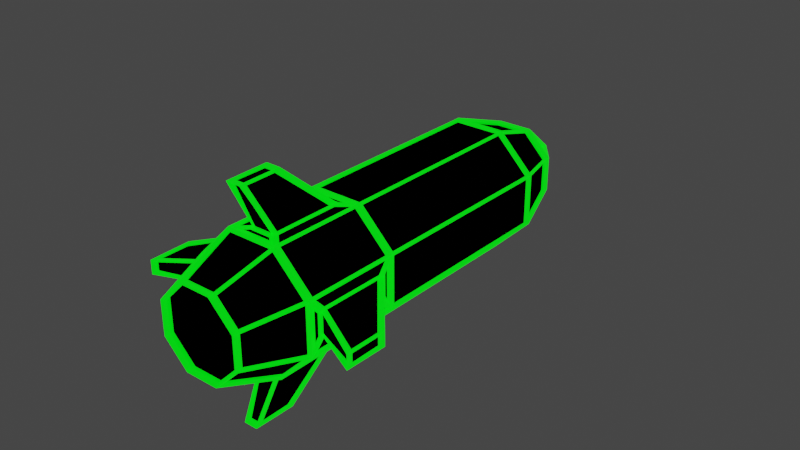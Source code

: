 # Source: missile_wire.blend  (saved by Blender 2.92.15; exported with 4.5.12 LTS)
import bpy
from mathutils import Matrix  # noqa: F401  (used for matrix-valued properties, if any)

bpy.ops.wm.read_factory_settings(use_empty=True)
scene = bpy.context.scene
scene.name = 'Scene'

# ---- collections
col_collection = bpy.data.collections.new('Collection'); scene.collection.children.link(col_collection)

# ---- materials (node trees are filled in below, after node groups)
mat_material = bpy.data.materials.new('Material')
mat_material.alpha_threshold = 0.0
mat_material.use_transparent_shadow = False
mat_material.line_color = (0.0, 0.0, 0.0, 1.0)
mat_material_001 = bpy.data.materials.new('Material.001')
mat_material_001.use_transparent_shadow = False

# ---- material node trees
mat_material.use_nodes = True; mat_material.node_tree.nodes.clear()
_N = mat_material.node_tree.nodes; _L = mat_material.node_tree.links
n0 = _N.new('ShaderNodeOutputMaterial'); n0.name = 'Material Output'; n0.location = (300, 300)
n1 = _N.new('ShaderNodeBsdfPrincipled'); n1.name = 'Principled BSDF'; n1.location = (10, 300)
n1.distribution = 'GGX'
n1.subsurface_method = 'BURLEY'
n1.inputs[0].default_value = (0.0, 0.0, 0.0, 1.0)
n1.inputs[2].default_value = 1.0
n1.inputs[3].default_value = 1.45
n1.inputs[13].default_value = 0.0
n1.inputs[27].default_value = (0.0, 0.0, 0.0, 1.0)
n1.inputs[28].default_value = 1.0
_L.new(n1.outputs[0], n0.inputs[0])
n0.is_active_output = True
mat_material_001.use_nodes = True; mat_material_001.node_tree.nodes.clear()
_N = mat_material_001.node_tree.nodes; _L = mat_material_001.node_tree.links
n0 = _N.new('ShaderNodeBsdfPrincipled'); n0.name = 'Principled BSDF'; n0.location = (10, 300)
n0.distribution = 'GGX'
n0.subsurface_method = 'BURLEY'
n0.inputs[0].default_value = (0.0, 1.0, 0.00169, 1.0)
n0.inputs[3].default_value = 1.45
n0.inputs[27].default_value = (0.0, 1.0, 0.005051, 1.0)
n0.inputs[28].default_value = 1.0
n1 = _N.new('ShaderNodeOutputMaterial'); n1.name = 'Material Output'; n1.location = (300, 300)
_L.new(n0.outputs[0], n1.inputs[0])
n1.is_active_output = True

# ---- world
world_world = bpy.data.worlds.new('World'); scene.world = world_world
world_world.use_nodes = True; world_world.node_tree.nodes.clear()
_N = world_world.node_tree.nodes; _L = world_world.node_tree.links
n0 = _N.new('ShaderNodeOutputWorld'); n0.name = 'World Output'; n0.location = (300, 300)
n1 = _N.new('ShaderNodeBackground'); n1.name = 'Background'; n1.location = (10, 300)
n1.inputs[0].default_value = (0.05088, 0.05088, 0.05088, 1.0)
_L.new(n1.outputs[0], n0.inputs[0])
n0.is_active_output = True
world_world.color = (0.05088, 0.05088, 0.05088)
world_world.use_sun_shadow = False
world_world.sun_shadow_jitter_overblur = 0.0

# ---- meshes
me_cylinder = bpy.data.meshes.new('Cylinder')
me_cylinder.from_pydata([(0.0, 1.0, -1.0), (-0.2014, 0.9166, 0.9157), (0.7071, 0.7071, -1.0), (0.7905, 0.5057, 0.9157), (1.0, -4.371e-08, -1.0), (0.9166, 0.2014, 0.9157), (0.7071, -0.7071, -1.0), (0.5057, -0.7905, 0.9157), (-8.742e-08, -1.0, -1.0), (0.2014, -0.9166, 0.9157), (-0.7071, -0.7071, -1.0), (-0.7905, -0.5057, 0.9157), (-1.0, 1.192e-08, -1.0), (-0.9166, -0.2014, 0.9157), (-0.7071, 0.7071, -1.0), (-0.5057, 0.7905, 0.9157), (0.4721, 0.4721, 1.381), (2.942e-08, 0.6676, 1.381), (0.6676, -3.142e-08, 1.381), (0.4721, -0.4721, 1.381), (-2.895e-08, -0.6676, 1.381), (-0.4721, -0.4721, 1.381), (-0.6676, 5.727e-09, 1.381), (-0.4721, 0.4721, 1.381), (1.788e-07, 0.0, -1.789), (1.264e-08, -0.6729, -1.394), (0.4758, -0.4758, -1.394), (-0.4758, 0.4758, -1.394), (-0.6729, 4.282e-08, -1.394), (0.6729, -2.442e-08, -1.394), (0.4758, 0.4758, -1.394), (-0.4758, -0.4758, -1.394), (1.013e-07, 0.6729, -1.394), (-0.2014, 0.9166, 0.4493), (0.7905, 0.5057, 0.4493), (0.9166, 0.2014, 0.4493), (0.5057, -0.7905, 0.4493), (0.2014, -0.9166, 0.4493), (-0.7905, -0.5057, 0.4493), (-0.9166, -0.2014, 0.4493), (-0.5057, 0.7905, 0.4493), (0.0, 1.0, 0.365), (0.0, 1.0, 1.0), (1.0, -4.371e-08, 1.0), (0.7071, 0.7071, 1.0), (-8.742e-08, -1.0, 1.0), (0.7071, -0.7071, 1.0), (-1.0, 1.192e-08, 1.0), (-0.7071, -0.7071, 1.0), (-0.7071, 0.7071, 1.0), (0.7071, 0.7071, 0.365), (1.0, -4.371e-08, 0.365), (0.7071, -0.7071, 0.365), (-8.742e-08, -1.0, 0.365), (-0.7071, -0.7071, 0.365), (-1.0, 1.192e-08, 0.365), (-0.7071, 0.7071, 0.365), (-0.5922, 1.636, 0.8552), (-0.5922, 1.636, 1.079), (1.636, 0.5922, 1.079), (1.576, 0.7384, 1.079), (0.5922, -1.636, 1.079), (0.7384, -1.576, 1.079), (-1.636, -0.5922, 1.079), (-1.576, -0.7384, 1.079), (-0.7384, 1.576, 1.079), (1.576, 0.7384, 0.8552), (1.636, 0.5922, 0.8552), (0.7384, -1.576, 0.8552), (0.5922, -1.636, 0.8552), (-1.576, -0.7384, 0.8552), (-1.636, -0.5922, 0.8552), (-0.7384, 1.576, 0.8552)], [], [(41, 42, 44, 50), (7, 9, 61, 62), (51, 43, 46, 52), (38, 11, 64, 70), (53, 45, 48, 54), (3, 5, 59, 60), (42, 49, 23, 17), (55, 47, 49, 56), (9, 37, 69, 61), (26, 25, 24), (16, 17, 23, 22, 21, 20, 19, 18), (44, 42, 17, 16), (46, 43, 18, 19), (47, 48, 21, 22), (45, 46, 19, 20), (49, 47, 22, 23), (43, 44, 16, 18), (48, 45, 20, 21), (28, 27, 24), (30, 29, 24), (25, 31, 24), (27, 32, 24), (32, 30, 24), (29, 26, 24), (31, 28, 24), (10, 12, 28, 31), (4, 6, 26, 29), (0, 2, 30, 32), (14, 0, 32, 27), (8, 10, 31, 25), (2, 4, 29, 30), (12, 14, 27, 28), (6, 8, 25, 26), (14, 56, 41, 0), (12, 55, 56, 14), (10, 54, 55, 12), (8, 53, 54, 10), (6, 52, 53, 8), (4, 51, 52, 6), (2, 50, 51, 4), (0, 41, 50, 2), (33, 1, 42, 41), (5, 3, 44, 43), (9, 7, 46, 45), (13, 11, 48, 47), (1, 15, 49, 42), (3, 34, 50, 44), (35, 5, 43, 51), (7, 36, 52, 46), (37, 9, 45, 53), (11, 38, 54, 48), (39, 13, 47, 55), (15, 40, 56, 49), (40, 33, 41, 56), (38, 39, 55, 54), (36, 37, 53, 52), (34, 35, 51, 50), (66, 60, 59, 67), (68, 62, 61, 69), (70, 64, 63, 71), (72, 65, 58, 57), (13, 39, 71, 63), (11, 13, 63, 64), (40, 15, 65, 72), (15, 1, 58, 65), (33, 40, 72, 57), (34, 3, 60, 66), (39, 38, 70, 71), (5, 35, 67, 59), (37, 36, 68, 69), (36, 7, 62, 68), (1, 33, 57, 58), (35, 34, 66, 67)])
_uv = me_cylinder.uv_layers.new(name='UVMap')
_uv.uv.foreach_set('vector', [1.0, 0.8413, 1.0, 1.0, 0.875, 1.0, 0.875, 0.8413, 0.5894, 0.9455, 0.5356, 0.9455, 0.5356, 0.9455, 0.5894, 0.9455, 0.75, 0.8413, 0.75, 1.0, 0.625, 1.0, 0.625, 0.8413, 0.3394, 0.8958, 0.3394, 0.9455, 0.3394, 0.9455, 0.3394, 0.8958, 0.5, 0.8413, 0.5, 1.0, 0.375, 1.0, 0.375, 0.8413, 0.8394, 0.9455, 0.7856, 0.9455, 0.7856, 0.9455, 0.8394, 0.9455, 0.0, 1.0, 0.125, 1.0, 0.125, 1.0, 0.0, 1.0, 0.25, 0.8413, 0.25, 1.0, 0.125, 1.0, 0.125, 0.8413, 0.5356, 0.9455, 0.5356, 0.8958, 0.5356, 0.8958, 0.5356, 0.9455, 0.625, 0.5, 0.5, 0.5, 0.625, 0.5, 0.4197, 0.4197, 0.25, 0.49, 0.08029, 0.4197, 0.01, 0.25, 0.08029, 0.08029, 0.25, 0.01, 0.4197, 0.08029, 0.49, 0.25, 0.875, 1.0, 1.0, 1.0, 1.0, 1.0, 0.875, 1.0, 0.625, 1.0, 0.75, 1.0, 0.75, 1.0, 0.625, 1.0, 0.25, 1.0, 0.375, 1.0, 0.375, 1.0, 0.25, 1.0, 0.5, 1.0, 0.625, 1.0, 0.625, 1.0, 0.5, 1.0, 0.125, 1.0, 0.25, 1.0, 0.25, 1.0, 0.125, 1.0, 0.75, 1.0, 0.875, 1.0, 0.875, 1.0, 0.75, 1.0, 0.375, 1.0, 0.5, 1.0, 0.5, 1.0, 0.375, 1.0, 0.25, 0.5, 0.125, 0.5, 0.25, 0.5, 0.875, 0.5, 0.75, 0.5, 0.875, 0.5, 0.5, 0.5, 0.375, 0.5, 0.5, 0.5, 0.125, 0.5, -0.006407, 0.5, 0.125, 0.5, 1.006, 0.5, 0.875, 0.5, 1.0, 0.5, 0.75, 0.5, 0.625, 0.5, 0.75, 0.5, 0.375, 0.5, 0.25, 0.5, 0.375, 0.5, 0.375, 0.5, 0.25, 0.5, 0.25, 0.5, 0.375, 0.5, 0.75, 0.5, 0.625, 0.5, 0.625, 0.5, 0.75, 0.5, 1.0, 0.5, 0.875, 0.5, 0.875, 0.5, 1.006, 0.5, 0.125, 0.5, 0.0, 0.5, -0.006407, 0.5, 0.125, 0.5, 0.5, 0.5, 0.375, 0.5, 0.375, 0.5, 0.5, 0.5, 0.875, 0.5, 0.75, 0.5, 0.75, 0.5, 0.875, 0.5, 0.25, 0.5, 0.125, 0.5, 0.125, 0.5, 0.25, 0.5, 0.625, 0.5, 0.5, 0.5, 0.5, 0.5, 0.625, 0.5, 0.125, 0.5, 0.125, 0.8413, 0.0, 0.8413, 0.0, 0.5, 0.25, 0.5, 0.25, 0.8413, 0.125, 0.8413, 0.125, 0.5, 0.375, 0.5, 0.375, 0.8413, 0.25, 0.8413, 0.25, 0.5, 0.5, 0.5, 0.5, 0.8413, 0.375, 0.8413, 0.375, 0.5, 0.625, 0.5, 0.625, 0.8413, 0.5, 0.8413, 0.5, 0.5, 0.75, 0.5, 0.75, 0.8413, 0.625, 0.8413, 0.625, 0.5, 0.875, 0.5, 0.875, 0.8413, 0.75, 0.8413, 0.75, 0.5, 1.0, 0.5, 1.0, 0.8413, 0.875, 0.8413, 0.875, 0.5, 0.0356, 0.8958, 0.0356, 0.9455, 0.0, 1.0, 0.0, 0.8413, 0.7856, 0.9455, 0.8394, 0.9455, 0.875, 1.0, 0.75, 1.0, 0.5356, 0.9455, 0.5894, 0.9455, 0.625, 1.0, 0.5, 1.0, 0.2856, 0.9455, 0.3394, 0.9455, 0.375, 1.0, 0.25, 1.0, 0.0356, 0.9455, 0.0894, 0.9455, 0.125, 1.0, 0.0, 1.0, 0.8394, 0.9455, 0.8394, 0.8958, 0.875, 0.8413, 0.875, 1.0, 0.7856, 0.8958, 0.7856, 0.9455, 0.75, 1.0, 0.75, 0.8413, 0.5894, 0.9455, 0.5894, 0.8958, 0.625, 0.8413, 0.625, 1.0, 0.5356, 0.8958, 0.5356, 0.9455, 0.5, 1.0, 0.5, 0.8413, 0.3394, 0.9455, 0.3394, 0.8958, 0.375, 0.8413, 0.375, 1.0, 0.2856, 0.8958, 0.2856, 0.9455, 0.25, 1.0, 0.25, 0.8413, 0.0894, 0.9455, 0.0894, 0.8958, 0.125, 0.8413, 0.125, 1.0, 0.0894, 0.8958, 0.0356, 0.8958, 0.0, 0.8413, 0.125, 0.8413, 0.3394, 0.8958, 0.2856, 0.8958, 0.25, 0.8413, 0.375, 0.8413, 0.5894, 0.8958, 0.5356, 0.8958, 0.5, 0.8413, 0.625, 0.8413, 0.8394, 0.8958, 0.7856, 0.8958, 0.75, 0.8413, 0.875, 0.8413, 0.8394, 0.8958, 0.8394, 0.9455, 0.7856, 0.9455, 0.7856, 0.8958, 0.5894, 0.8958, 0.5894, 0.9455, 0.5356, 0.9455, 0.5356, 0.8958, 0.3394, 0.8958, 0.3394, 0.9455, 0.2856, 0.9455, 0.2856, 0.8958, 0.0894, 0.8958, 0.0894, 0.9455, 0.0356, 0.9455, 0.0356, 0.8958, 0.2856, 0.9455, 0.2856, 0.8958, 0.2856, 0.8958, 0.2856, 0.9455, 0.3394, 0.9455, 0.2856, 0.9455, 0.2856, 0.9455, 0.3394, 0.9455, 0.0894, 0.8958, 0.0894, 0.9455, 0.0894, 0.9455, 0.0894, 0.8958, 0.0894, 0.9455, 0.0356, 0.9455, 0.0356, 0.9455, 0.0894, 0.9455, 0.0356, 0.8958, 0.0894, 0.8958, 0.0894, 0.8958, 0.0356, 0.8958, 0.8394, 0.8958, 0.8394, 0.9455, 0.8394, 0.9455, 0.8394, 0.8958, 0.2856, 0.8958, 0.3394, 0.8958, 0.3394, 0.8958, 0.2856, 0.8958, 0.7856, 0.9455, 0.7856, 0.8958, 0.7856, 0.8958, 0.7856, 0.9455, 0.5356, 0.8958, 0.5894, 0.8958, 0.5894, 0.8958, 0.5356, 0.8958, 0.5894, 0.8958, 0.5894, 0.9455, 0.5894, 0.9455, 0.5894, 0.8958, 0.0356, 0.9455, 0.0356, 0.8958, 0.0356, 0.8958, 0.0356, 0.9455, 0.7856, 0.8958, 0.8394, 0.8958, 0.8394, 0.8958, 0.7856, 0.8958])
me_cylinder.materials.append(mat_material)
me_cylinder.use_remesh_fix_poles = True
me_cylinder.use_remesh_preserve_attributes = False
me_cylinder.use_mirror_vertex_groups = False
me_cylinder.update()
me_cylinder_001 = bpy.data.meshes.new('Cylinder.001')
me_cylinder_001.from_pydata([(0.0, 1.0, -1.0), (-0.2014, 0.9166, 0.9157), (0.7071, 0.7071, -1.0), (0.7905, 0.5057, 0.9157), (1.0, -4.371e-08, -1.0), (0.9166, 0.2014, 0.9157), (0.7071, -0.7071, -1.0), (0.5057, -0.7905, 0.9157), (-8.742e-08, -1.0, -1.0), (0.2014, -0.9166, 0.9157), (-0.7071, -0.7071, -1.0), (-0.7905, -0.5057, 0.9157), (-1.0, 1.192e-08, -1.0), (-0.9166, -0.2014, 0.9157), (-0.7071, 0.7071, -1.0), (-0.5057, 0.7905, 0.9157), (0.4721, 0.4721, 1.381), (2.942e-08, 0.6676, 1.381), (0.6676, -3.142e-08, 1.381), (0.4721, -0.4721, 1.381), (-2.895e-08, -0.6676, 1.381), (-0.4721, -0.4721, 1.381), (-0.6676, 5.727e-09, 1.381), (-0.4721, 0.4721, 1.381), (1.788e-07, 0.0, -1.789), (1.264e-08, -0.6729, -1.394), (0.4758, -0.4758, -1.394), (-0.4758, 0.4758, -1.394), (-0.6729, 4.282e-08, -1.394), (0.6729, -2.442e-08, -1.394), (0.4758, 0.4758, -1.394), (-0.4758, -0.4758, -1.394), (1.013e-07, 0.6729, -1.394), (-0.2014, 0.9166, 0.4493), (0.7905, 0.5057, 0.4493), (0.9166, 0.2014, 0.4493), (0.5057, -0.7905, 0.4493), (0.2014, -0.9166, 0.4493), (-0.7905, -0.5057, 0.4493), (-0.9166, -0.2014, 0.4493), (-0.5057, 0.7905, 0.4493), (0.0, 1.0, 0.365), (0.0, 1.0, 1.0), (1.0, -4.371e-08, 1.0), (0.7071, 0.7071, 1.0), (-8.742e-08, -1.0, 1.0), (0.7071, -0.7071, 1.0), (-1.0, 1.192e-08, 1.0), (-0.7071, -0.7071, 1.0), (-0.7071, 0.7071, 1.0), (0.7071, 0.7071, 0.365), (1.0, -4.371e-08, 0.365), (0.7071, -0.7071, 0.365), (-8.742e-08, -1.0, 0.365), (-0.7071, -0.7071, 0.365), (-1.0, 1.192e-08, 0.365), (-0.7071, 0.7071, 0.365), (-0.5922, 1.636, 0.8552), (-0.5922, 1.636, 1.079), (1.636, 0.5922, 1.079), (1.576, 0.7384, 1.079), (0.5922, -1.636, 1.079), (0.7384, -1.576, 1.079), (-1.636, -0.5922, 1.079), (-1.576, -0.7384, 1.079), (-0.7384, 1.576, 1.079), (1.576, 0.7384, 0.8552), (1.636, 0.5922, 0.8552), (0.7384, -1.576, 0.8552), (0.5922, -1.636, 0.8552), (-1.576, -0.7384, 0.8552), (-1.636, -0.5922, 0.8552), (-0.7384, 1.576, 0.8552)], [], [(41, 42, 44, 50), (7, 9, 61, 62), (51, 43, 46, 52), (38, 11, 64, 70), (53, 45, 48, 54), (3, 5, 59, 60), (42, 49, 23, 17), (55, 47, 49, 56), (9, 37, 69, 61), (26, 25, 24), (16, 17, 23, 22, 21, 20, 19, 18), (44, 42, 17, 16), (46, 43, 18, 19), (47, 48, 21, 22), (45, 46, 19, 20), (49, 47, 22, 23), (43, 44, 16, 18), (48, 45, 20, 21), (28, 27, 24), (30, 29, 24), (25, 31, 24), (27, 32, 24), (32, 30, 24), (29, 26, 24), (31, 28, 24), (10, 12, 28, 31), (4, 6, 26, 29), (0, 2, 30, 32), (14, 0, 32, 27), (8, 10, 31, 25), (2, 4, 29, 30), (12, 14, 27, 28), (6, 8, 25, 26), (14, 56, 41, 0), (12, 55, 56, 14), (10, 54, 55, 12), (8, 53, 54, 10), (6, 52, 53, 8), (4, 51, 52, 6), (2, 50, 51, 4), (0, 41, 50, 2), (33, 1, 42, 41), (5, 3, 44, 43), (9, 7, 46, 45), (13, 11, 48, 47), (1, 15, 49, 42), (3, 34, 50, 44), (35, 5, 43, 51), (7, 36, 52, 46), (37, 9, 45, 53), (11, 38, 54, 48), (39, 13, 47, 55), (15, 40, 56, 49), (40, 33, 41, 56), (38, 39, 55, 54), (36, 37, 53, 52), (34, 35, 51, 50), (66, 60, 59, 67), (68, 62, 61, 69), (70, 64, 63, 71), (72, 65, 58, 57), (13, 39, 71, 63), (11, 13, 63, 64), (40, 15, 65, 72), (15, 1, 58, 65), (33, 40, 72, 57), (34, 3, 60, 66), (39, 38, 70, 71), (5, 35, 67, 59), (37, 36, 68, 69), (36, 7, 62, 68), (1, 33, 57, 58), (35, 34, 66, 67)])
_uv = me_cylinder_001.uv_layers.new(name='UVMap')
_uv.uv.foreach_set('vector', [1.0, 0.8413, 1.0, 1.0, 0.875, 1.0, 0.875, 0.8413, 0.5894, 0.9455, 0.5356, 0.9455, 0.5356, 0.9455, 0.5894, 0.9455, 0.75, 0.8413, 0.75, 1.0, 0.625, 1.0, 0.625, 0.8413, 0.3394, 0.8958, 0.3394, 0.9455, 0.3394, 0.9455, 0.3394, 0.8958, 0.5, 0.8413, 0.5, 1.0, 0.375, 1.0, 0.375, 0.8413, 0.8394, 0.9455, 0.7856, 0.9455, 0.7856, 0.9455, 0.8394, 0.9455, 0.0, 1.0, 0.125, 1.0, 0.125, 1.0, 0.0, 1.0, 0.25, 0.8413, 0.25, 1.0, 0.125, 1.0, 0.125, 0.8413, 0.5356, 0.9455, 0.5356, 0.8958, 0.5356, 0.8958, 0.5356, 0.9455, 0.625, 0.5, 0.5, 0.5, 0.625, 0.5, 0.4197, 0.4197, 0.25, 0.49, 0.08029, 0.4197, 0.01, 0.25, 0.08029, 0.08029, 0.25, 0.01, 0.4197, 0.08029, 0.49, 0.25, 0.875, 1.0, 1.0, 1.0, 1.0, 1.0, 0.875, 1.0, 0.625, 1.0, 0.75, 1.0, 0.75, 1.0, 0.625, 1.0, 0.25, 1.0, 0.375, 1.0, 0.375, 1.0, 0.25, 1.0, 0.5, 1.0, 0.625, 1.0, 0.625, 1.0, 0.5, 1.0, 0.125, 1.0, 0.25, 1.0, 0.25, 1.0, 0.125, 1.0, 0.75, 1.0, 0.875, 1.0, 0.875, 1.0, 0.75, 1.0, 0.375, 1.0, 0.5, 1.0, 0.5, 1.0, 0.375, 1.0, 0.25, 0.5, 0.125, 0.5, 0.25, 0.5, 0.875, 0.5, 0.75, 0.5, 0.875, 0.5, 0.5, 0.5, 0.375, 0.5, 0.5, 0.5, 0.125, 0.5, -0.006407, 0.5, 0.125, 0.5, 1.006, 0.5, 0.875, 0.5, 1.0, 0.5, 0.75, 0.5, 0.625, 0.5, 0.75, 0.5, 0.375, 0.5, 0.25, 0.5, 0.375, 0.5, 0.375, 0.5, 0.25, 0.5, 0.25, 0.5, 0.375, 0.5, 0.75, 0.5, 0.625, 0.5, 0.625, 0.5, 0.75, 0.5, 1.0, 0.5, 0.875, 0.5, 0.875, 0.5, 1.006, 0.5, 0.125, 0.5, 0.0, 0.5, -0.006407, 0.5, 0.125, 0.5, 0.5, 0.5, 0.375, 0.5, 0.375, 0.5, 0.5, 0.5, 0.875, 0.5, 0.75, 0.5, 0.75, 0.5, 0.875, 0.5, 0.25, 0.5, 0.125, 0.5, 0.125, 0.5, 0.25, 0.5, 0.625, 0.5, 0.5, 0.5, 0.5, 0.5, 0.625, 0.5, 0.125, 0.5, 0.125, 0.8413, 0.0, 0.8413, 0.0, 0.5, 0.25, 0.5, 0.25, 0.8413, 0.125, 0.8413, 0.125, 0.5, 0.375, 0.5, 0.375, 0.8413, 0.25, 0.8413, 0.25, 0.5, 0.5, 0.5, 0.5, 0.8413, 0.375, 0.8413, 0.375, 0.5, 0.625, 0.5, 0.625, 0.8413, 0.5, 0.8413, 0.5, 0.5, 0.75, 0.5, 0.75, 0.8413, 0.625, 0.8413, 0.625, 0.5, 0.875, 0.5, 0.875, 0.8413, 0.75, 0.8413, 0.75, 0.5, 1.0, 0.5, 1.0, 0.8413, 0.875, 0.8413, 0.875, 0.5, 0.0356, 0.8958, 0.0356, 0.9455, 0.0, 1.0, 0.0, 0.8413, 0.7856, 0.9455, 0.8394, 0.9455, 0.875, 1.0, 0.75, 1.0, 0.5356, 0.9455, 0.5894, 0.9455, 0.625, 1.0, 0.5, 1.0, 0.2856, 0.9455, 0.3394, 0.9455, 0.375, 1.0, 0.25, 1.0, 0.0356, 0.9455, 0.0894, 0.9455, 0.125, 1.0, 0.0, 1.0, 0.8394, 0.9455, 0.8394, 0.8958, 0.875, 0.8413, 0.875, 1.0, 0.7856, 0.8958, 0.7856, 0.9455, 0.75, 1.0, 0.75, 0.8413, 0.5894, 0.9455, 0.5894, 0.8958, 0.625, 0.8413, 0.625, 1.0, 0.5356, 0.8958, 0.5356, 0.9455, 0.5, 1.0, 0.5, 0.8413, 0.3394, 0.9455, 0.3394, 0.8958, 0.375, 0.8413, 0.375, 1.0, 0.2856, 0.8958, 0.2856, 0.9455, 0.25, 1.0, 0.25, 0.8413, 0.0894, 0.9455, 0.0894, 0.8958, 0.125, 0.8413, 0.125, 1.0, 0.0894, 0.8958, 0.0356, 0.8958, 0.0, 0.8413, 0.125, 0.8413, 0.3394, 0.8958, 0.2856, 0.8958, 0.25, 0.8413, 0.375, 0.8413, 0.5894, 0.8958, 0.5356, 0.8958, 0.5, 0.8413, 0.625, 0.8413, 0.8394, 0.8958, 0.7856, 0.8958, 0.75, 0.8413, 0.875, 0.8413, 0.8394, 0.8958, 0.8394, 0.9455, 0.7856, 0.9455, 0.7856, 0.8958, 0.5894, 0.8958, 0.5894, 0.9455, 0.5356, 0.9455, 0.5356, 0.8958, 0.3394, 0.8958, 0.3394, 0.9455, 0.2856, 0.9455, 0.2856, 0.8958, 0.0894, 0.8958, 0.0894, 0.9455, 0.0356, 0.9455, 0.0356, 0.8958, 0.2856, 0.9455, 0.2856, 0.8958, 0.2856, 0.8958, 0.2856, 0.9455, 0.3394, 0.9455, 0.2856, 0.9455, 0.2856, 0.9455, 0.3394, 0.9455, 0.0894, 0.8958, 0.0894, 0.9455, 0.0894, 0.9455, 0.0894, 0.8958, 0.0894, 0.9455, 0.0356, 0.9455, 0.0356, 0.9455, 0.0894, 0.9455, 0.0356, 0.8958, 0.0894, 0.8958, 0.0894, 0.8958, 0.0356, 0.8958, 0.8394, 0.8958, 0.8394, 0.9455, 0.8394, 0.9455, 0.8394, 0.8958, 0.2856, 0.8958, 0.3394, 0.8958, 0.3394, 0.8958, 0.2856, 0.8958, 0.7856, 0.9455, 0.7856, 0.8958, 0.7856, 0.8958, 0.7856, 0.9455, 0.5356, 0.8958, 0.5894, 0.8958, 0.5894, 0.8958, 0.5356, 0.8958, 0.5894, 0.8958, 0.5894, 0.9455, 0.5894, 0.9455, 0.5894, 0.8958, 0.0356, 0.9455, 0.0356, 0.8958, 0.0356, 0.8958, 0.0356, 0.9455, 0.7856, 0.8958, 0.8394, 0.8958, 0.8394, 0.8958, 0.7856, 0.8958])
me_cylinder_001.materials.append(mat_material_001)
me_cylinder_001.use_remesh_fix_poles = True
me_cylinder_001.use_remesh_preserve_attributes = False
me_cylinder_001.use_mirror_vertex_groups = False
me_cylinder_001.update()

# ---- objects
ob_cylinder = bpy.data.objects.new('Cylinder', me_cylinder)
ob_cylinder_001 = bpy.data.objects.new('Cylinder.001', me_cylinder_001)

# ---- transforms, parenting, visibility, modifiers, constraints
ob_cylinder.location = (0.0, 0.0, 0.0)
ob_cylinder.rotation_euler = (1.571, 0.393, 0.0)
ob_cylinder.scale = (0.3205, 0.3205, 0.7478)
ob_cylinder.lineart.crease_threshold = 0.0
ob_cylinder_001.location = (0.0, 0.0, 0.0)
ob_cylinder_001.rotation_euler = (1.571, 0.393, 0.0)
ob_cylinder_001.scale = (0.3205, 0.3205, 0.7478)
ob_cylinder_001.lineart.crease_threshold = 0.0
_m = ob_cylinder_001.modifiers.new('Wireframe', 'WIREFRAME')
_m.thickness = 0.061
_m.offset = 1.0

# ---- collection membership
col_collection.objects.link(ob_cylinder)
col_collection.objects.link(ob_cylinder_001)

# ---- scene / render settings (as saved in the file)
scene.frame_start = 1; scene.frame_end = 250; scene.frame_set(1)
scene.render.engine = 'BLENDER_EEVEE_NEXT'
scene.cycles.use_denoising = False
scene.cycles.samples = 128
scene.cycles.sampling_pattern = 'TABULATED_SOBOL'
scene.cycles.use_adaptive_sampling = False
scene.cycles.use_light_tree = False
scene.view_settings.view_transform = 'Filmic'
bpy.context.view_layer.update()

# ---- added for rendering (the .blend has no active camera): camera
cam_auto = bpy.data.cameras.new('AutoCamera')
cam_auto.lens = 50.0
cam_auto.sensor_width = 36.0
cam_auto.clip_end = 1000.0
ob_auto_camera = bpy.data.objects.new('AutoCamera', cam_auto)
scene.collection.objects.link(ob_auto_camera)
ob_auto_camera.location = (2.93083, -3.36168, 2.34466)
ob_auto_camera.rotation_euler = (1.09748, -7.21219e-08, 0.694738)
scene.camera = ob_auto_camera
bpy.context.view_layer.update()
